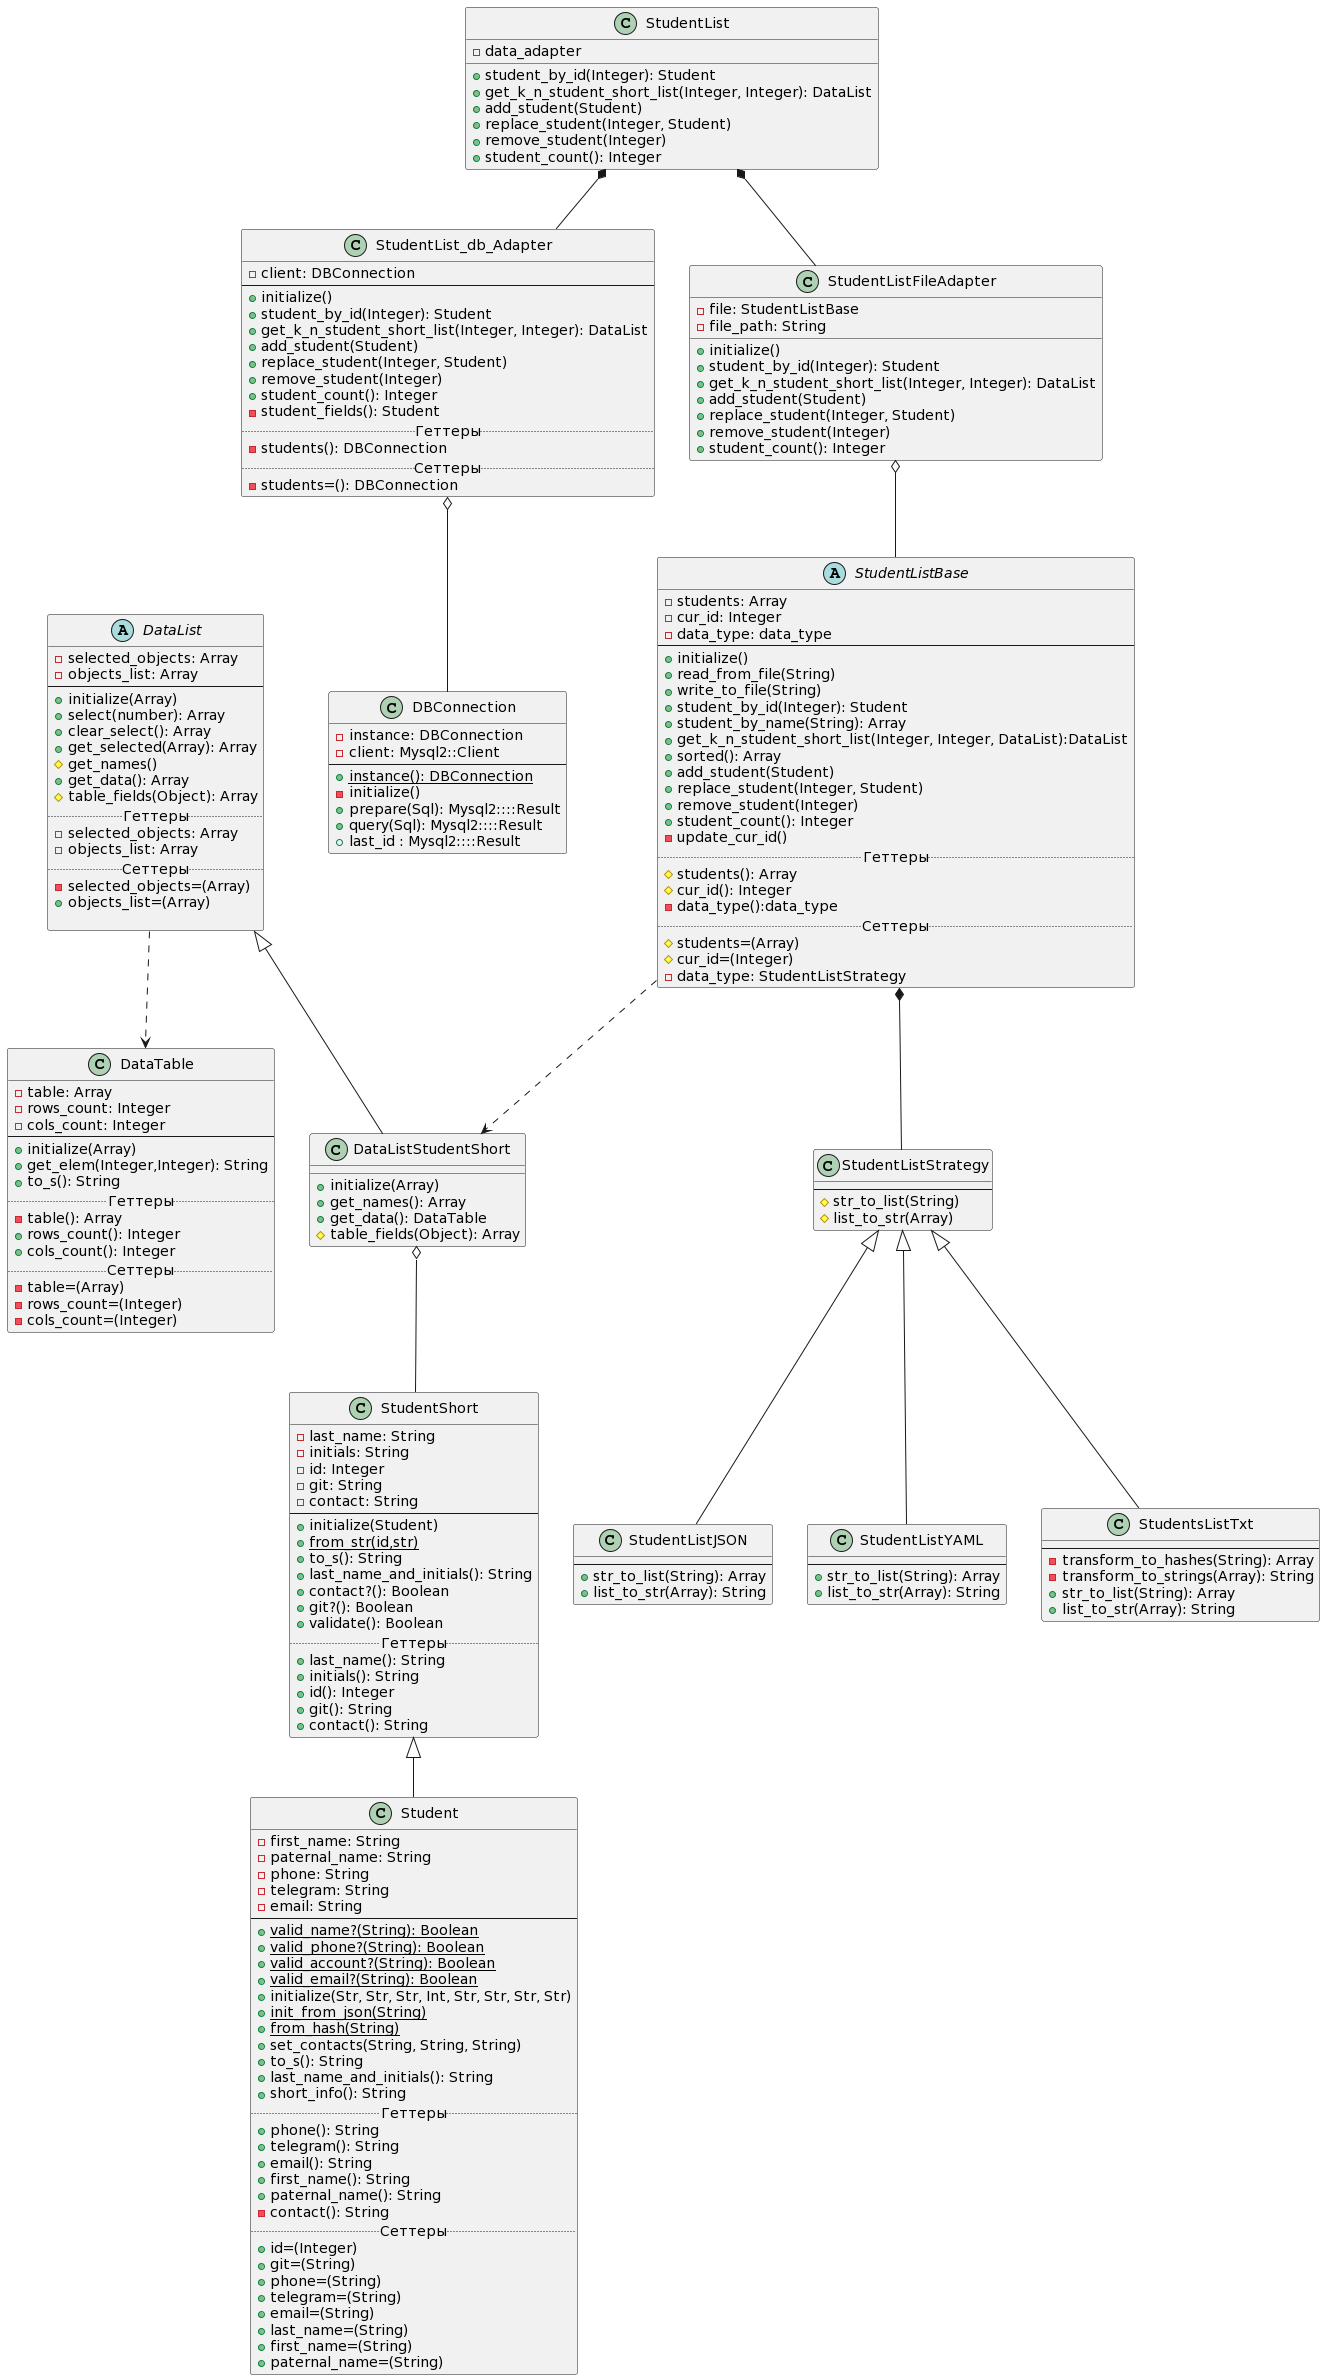

The diagram above was rendered by PlantUML. Its source (embedded in the PNG):
@startuml
class StudentShort
{
    -last_name: String
    -initials: String
    -id: Integer
    -git: String
    -contact: String
--
    +initialize(Student)
    +{static}from_str(id,str)
    +to_s(): String
    +last_name_and_initials(): String
    +contact?(): Boolean
    +git?(): Boolean
    +validate(): Boolean
.. Геттеры ..
    +last_name(): String
    +initials(): String
    +id(): Integer
    +git(): String
    +contact(): String
}

class Student extends StudentShort {
    -first_name: String
    -paternal_name: String
    -phone: String
    -telegram: String
    -email: String
--
    +{static}valid_name?(String): Boolean
    +{static}valid_phone?(String): Boolean
    +{static}valid_account?(String): Boolean
    +{static}valid_email?(String): Boolean
    +initialize(Str, Str, Str, Int, Str, Str, Str, Str)
    +{static}init_from_json(String)
    +{static}from_hash(String)
    +set_contacts(String, String, String)
    +to_s(): String
    +last_name_and_initials(): String
    +short_info(): String
    .. Геттеры ..
    +phone(): String
    +telegram(): String
    +email(): String
    +first_name(): String
    +paternal_name(): String
    -contact(): String
    .. Сеттеры ..
    +id=(Integer)
    +git=(String)
    +phone=(String)
    +telegram=(String)
    +email=(String)
    +last_name=(String)
    +first_name=(String)
    +paternal_name=(String)
}

abstract class DataList
{
    -selected_objects: Array
    -objects_list: Array
--
    +initialize(Array)
    +select(number): Array
    +clear_select(): Array
    +get_selected(Array): Array
    #get_names()
    +get_data(): Array
    #table_fields(Object): Array
    ..Геттеры..
    -selected_objects: Array
    -objects_list: Array
    ..Сеттеры..
    -selected_objects=(Array)
    +objects_list=(Array)

}
class DataTable
{
    -table: Array
    -rows_count: Integer
    -cols_count: Integer
--
    +initialize(Array)
    +get_elem(Integer,Integer): String
    +to_s(): String
    ..Геттеры..
    -table(): Array
    +rows_count(): Integer
    +cols_count(): Integer
    ..Сеттеры..
    -table=(Array)
    -rows_count=(Integer)
    -cols_count=(Integer)
}
class DataListStudentShort extends DataList{
    +initialize(Array)
     +get_names(): Array
     +get_data(): DataTable
    #table_fields(Object): Array
}
 abstract class StudentListBase {
     -students: Array
     -cur_id: Integer
     -data_type: data_type
     --
     +initialize()
     +read_from_file(String)
     +write_to_file(String)
     +student_by_id(Integer): Student
     +student_by_name(String): Array
     +get_k_n_student_short_list(Integer, Integer, DataList):DataList
     +sorted(): Array
      +add_student(Student)
     +replace_student(Integer, Student)
     +remove_student(Integer)
     +student_count(): Integer
     -update_cur_id()
     .. Геттеры ..
     #students(): Array
     #cur_id(): Integer
     -data_type():data_type
     .. Сеттеры ..
     #students=(Array)
     #cur_id=(Integer)
     -data_type: StudentListStrategy
 }

class StudentListStrategy {
    --
    #str_to_list(String)
    #list_to_str(Array)
}

class StudentListJSON extends StudentListStrategy {
    --
    +str_to_list(String): Array
    +list_to_str(Array): String
}

class StudentListYAML extends StudentListStrategy {
    --
    +str_to_list(String): Array
    +list_to_str(Array): String
}

 class StudentsListTxt extends StudentListStrategy {
     --
     -transform_to_hashes(String): Array
     -transform_to_strings(Array): String
     +str_to_list(String): Array
     +list_to_str(Array): String
     }
class DBConnection {
     -instance: DBConnection
     -client: Mysql2::Client
     --
     +{static}instance(): DBConnection
     -initialize()
     +prepare(Sql): Mysql2::::Result
     +query(Sql): Mysql2::::Result
     +last_id : Mysql2::::Result
 }
class StudentList_db_Adapter {
     -client: DBConnection
     --
     +initialize()
     +student_by_id(Integer): Student
     +get_k_n_student_short_list(Integer, Integer): DataList
     +add_student(Student)
     +replace_student(Integer, Student)
     +remove_student(Integer)
     +student_count(): Integer
     -student_fields(): Student
     .. Геттеры ..
     -students(): DBConnection
     .. Сеттеры ..
     -students=(): DBConnection
 }

class StudentList {
-data_adapter
     +student_by_id(Integer): Student
     +get_k_n_student_short_list(Integer, Integer): DataList
     +add_student(Student)
     +replace_student(Integer, Student)
     +remove_student(Integer)
     +student_count(): Integer
}

class StudentListFileAdapter {
-file: StudentListBase
-file_path: String
     +initialize()
     +student_by_id(Integer): Student
     +get_k_n_student_short_list(Integer, Integer): DataList
     +add_student(Student)
     +replace_student(Integer, Student)
     +remove_student(Integer)
     +student_count(): Integer
}

DataList ..> DataTable
StudentListBase *-- StudentListStrategy
DataListStudentShort o-- StudentShort
StudentList_db_Adapter o-- DBConnection

StudentList *-- StudentList_db_Adapter
StudentListFileAdapter o-- StudentListBase
StudentList *-- StudentListFileAdapter
StudentListBase ..> DataListStudentShort
@enduml